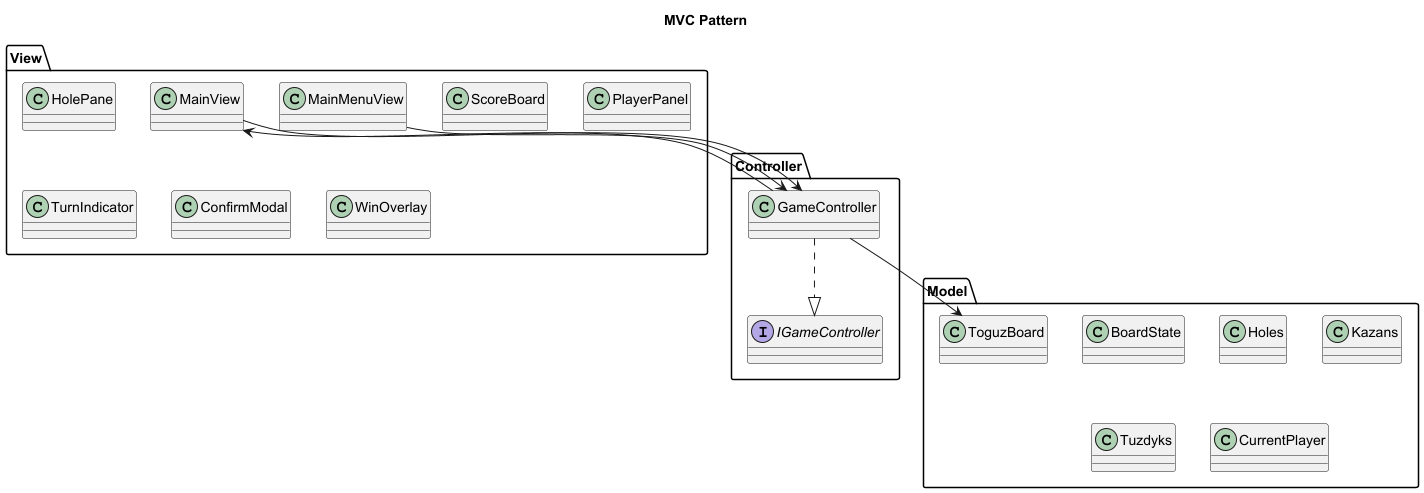

The diagram above was rendered by PlantUML. Its source (embedded in the PNG):
@startuml mvc_diagram
title MVC Pattern

skinparam componentStyle rectangle

package "Model" {
  class ToguzBoard
  class BoardState
  class Holes
  class Kazans
  class Tuzdyks
  class CurrentPlayer
}

package "View" {
  class MainMenuView
  class MainView
  class HolePane
  class ScoreBoard
  class PlayerPanel
  class TurnIndicator
  class ConfirmModal
  class WinOverlay
}

package "Controller" {
  interface IGameController
  class GameController
}

GameController ..|> IGameController
GameController --> ToguzBoard
GameController --> MainView
MainView --> GameController
MainMenuView --> GameController
@enduml